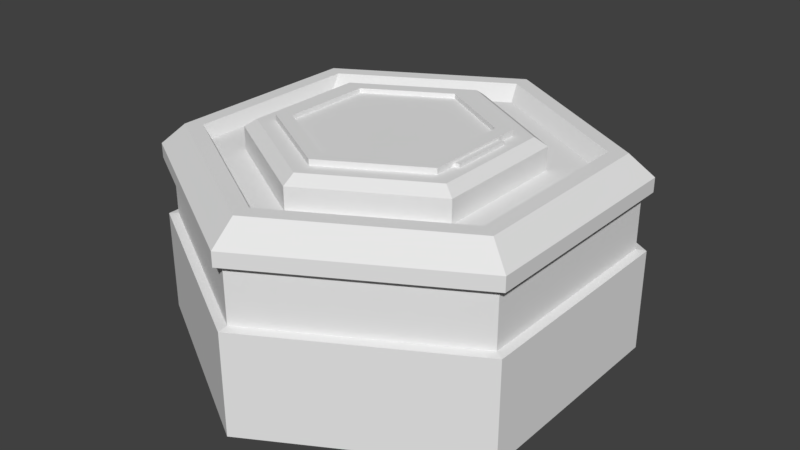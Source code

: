 # Source: base.blend  (saved by Blender 2.78.0; exported with 4.5.12 LTS)
import bpy
from mathutils import Matrix  # noqa: F401  (used for matrix-valued properties, if any)

bpy.ops.wm.read_factory_settings(use_empty=True)
scene = bpy.context.scene
scene.name = 'Scene'

# ---- collections
col_collection_1 = bpy.data.collections.new('Collection 1'); scene.collection.children.link(col_collection_1)

# ---- world
world_world = bpy.data.worlds.new('World'); scene.world = world_world
world_world.color = (0.05088, 0.05088, 0.05088)
world_world.use_sun_shadow = False
world_world.sun_shadow_jitter_overblur = 0.0
world_world.cycles.sampling_method = 'MANUAL'

# ---- meshes
me_cylinder_001 = bpy.data.meshes.new('Cylinder.001')
me_cylinder_001.from_pydata([(0.0, 1.0, -1.0), (0.0, 1.0, 1.0), (0.866, 0.5, -1.0), (0.866, 0.5, 1.0), (0.866, -0.5, -1.0), (0.866, -0.5, 1.0), (-8.742e-08, -1.0, -1.0), (-8.742e-08, -1.0, 1.0), (-0.866, -0.5, -1.0), (-0.866, -0.5, 1.0), (-0.866, 0.5, -1.0), (-0.866, 0.5, 1.0), (0.7415, 0.4281, 1.0), (-2.857e-09, 0.8562, 1.0), (0.7415, -0.4281, 1.0), (-7.771e-08, -0.8562, 1.0), (-0.7415, -0.4281, 1.0), (-0.7415, 0.4281, 1.0), (0.7415, 0.4281, 0.1924), (-2.857e-09, 0.8562, 0.1924), (0.7415, -0.4281, 0.1924), (-7.771e-08, -0.8562, 0.1924), (-0.7415, -0.4281, 0.1924), (-0.7415, 0.4281, 0.1924), (0.866, 0.2958, 0.5915), (0.866, 0.2958, -0.5915), (0.866, -0.2958, -0.5915), (0.866, -0.2958, 0.5915), (0.9239, 0.2958, 0.5915), (0.9239, 0.2958, -0.5915), (0.9239, -0.2958, -0.5915), (0.9239, -0.2958, 0.5915)], [], [(0, 1, 3, 2), (5, 4, 26, 27), (4, 5, 7, 6), (6, 7, 9, 8), (7, 5, 14, 15), (8, 9, 11, 10), (10, 11, 1, 0), (0, 2, 4, 6, 8, 10), (14, 12, 18, 20), (1, 11, 17, 13), (9, 7, 15, 16), (5, 3, 12, 14), (11, 9, 16, 17), (3, 1, 13, 12), (18, 19, 23, 22, 21, 20), (17, 16, 22, 23), (15, 14, 20, 21), (12, 13, 19, 18), (13, 17, 23, 19), (16, 15, 21, 22), (24, 27, 31, 28), (4, 2, 25, 26), (3, 5, 27, 24), (2, 3, 24, 25), (29, 28, 31, 30), (25, 24, 28, 29), (27, 26, 30, 31), (26, 25, 29, 30)])
me_cylinder_001.use_remesh_preserve_volume = False
me_cylinder_001.use_remesh_preserve_attributes = False
me_cylinder_001.use_mirror_vertex_groups = False
me_cylinder_001.update()
me_cylinder = bpy.data.meshes.new('Cylinder')
me_cylinder.from_pydata([(0.0, 1.0, -0.4371), (0.866, 0.5, -0.4371), (0.866, -0.5, -0.4371), (-8.742e-08, -1.0, -0.4371), (-0.866, -0.5, -0.4371), (-0.866, 0.5, -0.4371), (-3.701e-09, 0.8137, 0.4371), (0.7047, 0.4069, 0.4371), (0.7047, -0.4069, 0.4371), (-7.484e-08, -0.8137, 0.4371), (-0.7047, -0.4069, 0.4371), (-0.7047, 0.4069, 0.4371), (0.02607, 0.7397, 0.3761), (0.7308, 0.3328, 0.3761), (0.7308, -0.4809, 0.3761), (0.02607, -0.8878, 0.3761), (-0.6786, -0.4809, 0.3761), (-0.6786, 0.3328, 0.3761), (0.02607, 0.5254, 0.3761), (0.5452, 0.2257, 0.3761), (0.5452, -0.3738, 0.3761), (0.02607, -0.6736, 0.3761), (-0.4931, -0.3738, 0.3761), (-0.4931, 0.2257, 0.3761), (0.02607, 0.5254, 0.4756), (0.5452, 0.2257, 0.4756), (0.5452, -0.3738, 0.4756), (0.02607, -0.6736, 0.4756), (-0.4931, -0.3738, 0.4756), (-0.4931, 0.2257, 0.4756), (0.02607, 0.471, 0.5104), (0.4981, 0.1984, 0.5104), (0.4981, -0.3466, 0.5104), (0.02607, -0.6191, 0.5104), (-0.4459, -0.3466, 0.5104), (-0.4459, 0.1984, 0.5104), (0.02607, 0.3684, 0.5104), (0.4092, 0.1471, 0.5104), (0.4092, -0.2953, 0.5104), (0.02607, -0.5165, 0.5104), (-0.3571, -0.2953, 0.5104), (-0.3571, 0.1471, 0.5104), (0.02607, 0.3684, -0.1824), (0.4092, 0.1471, -0.1824), (0.4092, -0.2953, -0.1824), (0.02607, -0.5165, -0.1824), (-0.3571, -0.2953, -0.1824), (-0.3571, 0.1471, -0.1824), (-2.158e-09, 0.8914, 0.4371), (0.0, 1.0, 0.343), (0.866, 0.5, 0.343), (0.7719, 0.4457, 0.4371), (0.866, -0.5, 0.343), (0.7719, -0.4457, 0.4371), (-8.742e-08, -1.0, 0.343), (-8.008e-08, -0.8914, 0.4371), (-0.866, -0.5, 0.343), (-0.7719, -0.4457, 0.4371), (-0.866, 0.5, 0.343), (-0.7719, 0.4457, 0.4371), (0.0, 1.0, 0.2795), (0.0, 1.0, 0.0195), (0.866, 0.5, 0.0195), (0.866, 0.5, 0.2795), (-0.866, 0.5, 0.2795), (-0.866, 0.5, 0.0195), (0.866, -0.5, 0.0195), (0.866, -0.5, 0.2795), (-8.742e-08, -1.0, 0.0195), (-8.742e-08, -1.0, 0.2795), (-0.866, -0.5, 0.0195), (-0.866, -0.5, 0.2795), (-1.294e-09, 0.9566, 0.2739), (-1.294e-09, 0.9566, 0.02515), (0.8284, 0.4783, 0.02515), (0.8284, 0.4783, 0.2739), (-0.8284, 0.4783, 0.2739), (-0.8284, 0.4783, 0.02515), (0.8284, -0.4783, 0.02515), (0.8284, -0.4783, 0.2739), (-8.492e-08, -0.9566, 0.02515), (-8.492e-08, -0.9566, 0.2739), (-0.8284, -0.4783, 0.02515), (-0.8284, -0.4783, 0.2739)], [], [(65, 61, 0, 5), (51, 7, 8, 53), (53, 8, 9, 55), (55, 9, 10, 57), (1, 2, 3, 4, 5, 0), (57, 10, 11, 59), (59, 11, 6, 48), (66, 68, 3, 2), (7, 13, 14, 8), (61, 62, 1, 0), (68, 70, 4, 3), (62, 66, 2, 1), (70, 65, 5, 4), (12, 18, 19, 13), (10, 16, 17, 11), (8, 14, 15, 9), (6, 12, 13, 7), (11, 17, 12, 6), (9, 15, 16, 10), (22, 28, 29, 23), (17, 23, 18, 12), (15, 21, 22, 16), (13, 19, 20, 14), (16, 22, 23, 17), (14, 20, 21, 15), (29, 35, 30, 24), (20, 26, 27, 21), (18, 24, 25, 19), (23, 29, 24, 18), (21, 27, 28, 22), (19, 25, 26, 20), (34, 40, 41, 35), (27, 33, 34, 28), (25, 31, 32, 26), (28, 34, 35, 29), (26, 32, 33, 27), (24, 30, 31, 25), (41, 47, 42, 36), (32, 38, 39, 33), (30, 36, 37, 31), (35, 41, 36, 30), (33, 39, 40, 34), (31, 37, 38, 32), (42, 47, 46, 45, 44, 43), (39, 45, 46, 40), (37, 43, 44, 38), (40, 46, 47, 41), (38, 44, 45, 39), (36, 42, 43, 37), (49, 48, 51, 50), (50, 51, 53, 52), (52, 53, 55, 54), (54, 55, 57, 56), (56, 57, 59, 58), (58, 59, 48, 49), (48, 6, 7, 51), (56, 58, 64, 71), (71, 83, 81, 69), (50, 52, 67, 63), (61, 73, 74, 62), (54, 56, 71, 69), (64, 76, 83, 71), (49, 50, 63, 60), (60, 72, 76, 64), (52, 54, 69, 67), (62, 74, 78, 66), (58, 49, 60, 64), (63, 75, 72, 60), (83, 76, 77, 82), (75, 79, 78, 74), (81, 83, 82, 80), (72, 75, 74, 73), (79, 81, 80, 78), (76, 72, 73, 77), (65, 77, 73, 61), (70, 82, 77, 65), (69, 81, 79, 67), (68, 80, 82, 70), (67, 79, 75, 63), (66, 78, 80, 68)])
_uv = me_cylinder.uv_layers.new(name='UVMap')
_uv.uv.foreach_set('vector', [0.7978, 0.539, 0.7978, 0.7436, 0.8908, 0.7436, 0.8908, 0.539, 0.5317, 0.4402, 0.5317, 0.4561, 0.6751, 0.5393, 0.6888, 0.5314, 0.6888, 0.5314, 0.6751, 0.5393, 0.6751, 0.7058, 0.6888, 0.7137, 0.6888, 0.7137, 0.6751, 0.7058, 0.5317, 0.789, 0.5317, 0.8049, 0.5287, 0.5213, 0.449, 0.5675, 0.449, 0.66, 0.5287, 0.7063, 0.6084, 0.66, 0.6084, 0.5675, 0.5317, 0.8049, 0.5317, 0.789, 0.3883, 0.7058, 0.3746, 0.7137, 0.3746, 0.7137, 0.3883, 0.7058, 0.3883, 0.5393, 0.3746, 0.5314, 0.7049, 0.2453, 0.7049, 0.3476, 0.7978, 0.3476, 0.7978, 0.2453, 0.9908, 0.3985, 0.9784, 0.4107, 0.9784, 0.4939, 0.9908, 0.4817, 0.7978, 0.7436, 0.7978, 0.8459, 0.8908, 0.8459, 0.8908, 0.7436, 0.7049, 0.3476, 0.7049, 0.5522, 0.7978, 0.5522, 0.7978, 0.3476, 0.7049, 0.6545, 0.7049, 0.8591, 0.7976, 0.8591, 0.7976, 0.6545, 0.7049, 0.5522, 0.7049, 0.6545, 0.7978, 0.6545, 0.7978, 0.5522, 0.04853, 0.1243, 0.08629, 0.1462, 0.1919, 0.0849, 0.1919, 0.04107, 0.5422, 0.9848, 0.555, 1.0, 0.555, 0.8335, 0.5422, 0.8184, 0.8957, 0.2506, 0.8806, 0.2453, 0.7978, 0.3895, 0.8129, 0.3948, 0.9908, 0.232, 0.9784, 0.2442, 0.9784, 0.4107, 0.9908, 0.3985, 0.03283, 0.2878, 0.04853, 0.2908, 0.04853, 0.1243, 0.03283, 0.1213, 0.8129, 0.3948, 0.7978, 0.3895, 0.8806, 0.5337, 0.8957, 0.539, 0.9734, 0.6003, 0.9937, 0.6003, 0.9937, 0.539, 0.9734, 0.539, 0.04853, 0.2908, 0.08629, 0.2689, 0.08629, 0.1462, 0.04853, 0.1243, 0.3353, 0.2908, 0.2976, 0.2689, 0.1919, 0.3302, 0.1919, 0.374, 0.1919, 0.04107, 0.1919, 0.0849, 0.2976, 0.1462, 0.3353, 0.1243, 0.1919, 0.374, 0.1919, 0.3302, 0.08629, 0.2689, 0.04853, 0.2908, 0.3353, 0.1243, 0.2976, 0.1462, 0.2976, 0.2689, 0.3353, 0.2908, 0.8106, 0.2453, 0.8106, 0.2342, 0.7145, 0.1784, 0.7049, 0.184, 0.9734, 0.7843, 0.9937, 0.7843, 0.9937, 0.723, 0.9734, 0.723, 0.9734, 0.8456, 0.9937, 0.8456, 0.9937, 0.7843, 0.9734, 0.7843, 0.9734, 0.9683, 0.9937, 0.9683, 0.9937, 0.8456, 0.9734, 0.8456, 0.9734, 0.723, 0.9937, 0.723, 0.9937, 0.6003, 0.9734, 0.6003, 0.5422, 0.8184, 0.522, 0.8184, 0.522, 0.941, 0.5422, 0.941, 0.6592, 0.6957, 0.6355, 0.682, 0.5332, 0.7413, 0.5332, 0.7688, 0.9162, 0.06133, 0.9066, 0.0669, 0.9066, 0.1784, 0.9162, 0.184, 0.7049, 0.06132, 0.7145, 0.0669, 0.8106, 0.01114, 0.8106, 0.0, 0.9162, 0.184, 0.9066, 0.1784, 0.8106, 0.2342, 0.8106, 0.2453, 0.8106, 0.0, 0.8106, 0.01114, 0.9066, 0.0669, 0.9162, 0.06133, 0.7049, 0.184, 0.7145, 0.1784, 0.7145, 0.0669, 0.7049, 0.06132, 0.2969, 0.8184, 0.1559, 0.8184, 0.1559, 0.8636, 0.2969, 0.8636, 0.5332, 0.4765, 0.5332, 0.504, 0.6355, 0.5633, 0.6592, 0.5496, 0.4073, 0.6957, 0.431, 0.682, 0.431, 0.5633, 0.4073, 0.5496, 0.5332, 0.7688, 0.5332, 0.7413, 0.431, 0.682, 0.4073, 0.6957, 0.6592, 0.5496, 0.6355, 0.5633, 0.6355, 0.682, 0.6592, 0.6957, 0.4073, 0.5496, 0.431, 0.5633, 0.5332, 0.504, 0.5332, 0.4765, 0.0, 0.9541, 0.07797, 0.9994, 0.1559, 0.9541, 0.1559, 0.8636, 0.07797, 0.8184, 1.819e-08, 0.8636, 0.3419, 0.9601, 0.3419, 0.8184, 0.2969, 0.8184, 0.2969, 0.9601, 0.2969, 0.9541, 0.1559, 0.9541, 0.1559, 0.9994, 0.2969, 0.9994, 0.432, 0.8184, 0.432, 0.9598, 0.522, 0.9598, 0.522, 0.8184, 0.432, 0.9601, 0.432, 0.8184, 0.3419, 0.8184, 0.3419, 0.9601, 0.2969, 0.8636, 0.1559, 0.8636, 0.1559, 0.9541, 0.2969, 0.9541, 0.0, 0.1023, 0.01914, 0.1134, 0.1762, 0.02223, 0.1762, 0.0, 0.9871, 0.0, 0.9667, 0.01111, 0.9667, 0.1935, 0.9871, 0.2046, 0.3525, 0.1023, 0.3333, 0.1134, 0.3333, 0.2958, 0.3525, 0.3069, 0.9605, 0.6413, 0.9414, 0.6524, 0.9414, 0.8348, 0.9605, 0.8459, 0.1762, 0.4092, 0.1762, 0.387, 0.01914, 0.2958, 3.639e-08, 0.3069, 0.9593, 0.5389, 0.9784, 0.5277, 0.9784, 0.3454, 0.9593, 0.3343, 0.3746, 0.5314, 0.3883, 0.5393, 0.5317, 0.4561, 0.5317, 0.4402, 0.9605, 0.8459, 0.9605, 0.9482, 0.9734, 0.9482, 0.9734, 0.8459, 0.1762, 0.8184, 0.1762, 0.8095, 0.007653, 0.7116, 3.639e-08, 0.7161, 0.9871, 0.0, 0.9871, 0.2046, 1.0, 0.2046, 1.0, 0.0, 0.7049, 0.1023, 0.6973, 0.1067, 0.6973, 0.3024, 0.7049, 0.3069, 0.9605, 0.6413, 0.9605, 0.8459, 0.9734, 0.8459, 0.9734, 0.6413, 0.3525, 0.7161, 0.3448, 0.7116, 0.1762, 0.8095, 0.1762, 0.8184, 0.9593, 0.3343, 0.9593, 0.232, 0.9463, 0.232, 0.9463, 0.3343, 0.3525, 0.5115, 0.3448, 0.5159, 0.3448, 0.7116, 0.3525, 0.7161, 0.9605, 0.539, 0.9605, 0.6413, 0.9734, 0.6413, 0.9734, 0.539, 0.7049, 0.3069, 0.6973, 0.3024, 0.5287, 0.4003, 0.5287, 0.4092, 0.9593, 0.5389, 0.9593, 0.3343, 0.9463, 0.3343, 0.9463, 0.5389, 0.1762, 0.4092, 0.1762, 0.4181, 0.3448, 0.5159, 0.3525, 0.5115, 0.8908, 0.8325, 0.8908, 0.9304, 0.9414, 0.9304, 0.9414, 0.8325, 0.9162, 6.097e-09, 0.9162, 0.1957, 0.9667, 0.1957, 0.9667, 0.0, 0.8908, 0.6368, 0.8908, 0.8325, 0.9414, 0.8325, 0.9414, 0.6368, 0.9463, 0.3432, 0.9463, 0.2453, 0.8957, 0.2453, 0.8957, 0.3432, 0.8908, 0.539, 0.8908, 0.6368, 0.9414, 0.6368, 0.9414, 0.539, 0.9463, 0.5389, 0.9463, 0.3432, 0.8957, 0.3432, 0.8957, 0.5389, 0.5287, 0.0, 0.5287, 0.008884, 0.6973, 0.1067, 0.7049, 0.1023, 0.3525, 0.1023, 0.3601, 0.1067, 0.5287, 0.008884, 0.5287, 0.0, 3.639e-08, 0.7161, 0.007653, 0.7116, 0.007653, 0.5159, 0.0, 0.5115, 0.3525, 0.3069, 0.3601, 0.3024, 0.3601, 0.1067, 0.3525, 0.1023, 0.0, 0.5115, 0.007653, 0.5159, 0.1762, 0.4181, 0.1762, 0.4092, 0.5287, 0.4092, 0.5287, 0.4003, 0.3601, 0.3024, 0.3525, 0.3069])
me_cylinder.use_remesh_preserve_volume = False
me_cylinder.use_remesh_preserve_attributes = False
me_cylinder.use_mirror_vertex_groups = False
me_cylinder.update()

# ---- objects
ob_cylinder_001 = bpy.data.objects.new('Cylinder.001', me_cylinder_001)
ob_cylinder = bpy.data.objects.new('Cylinder', me_cylinder)

# ---- transforms, parenting, visibility, modifiers, constraints
ob_cylinder_001.location = (0.0254, -0.07619, 0.511)
ob_cylinder_001.scale = (0.4653, 0.4653, 0.02501)
ob_cylinder_001.lineart.crease_threshold = 0.0
ob_cylinder.location = (0.0, 0.0, 0.0)
ob_cylinder.lineart.crease_threshold = 0.0

# ---- collection membership
col_collection_1.objects.link(ob_cylinder_001)
col_collection_1.objects.link(ob_cylinder)

# ---- scene / render settings (as saved in the file)
scene.frame_start = 1; scene.frame_end = 250; scene.frame_set(1)
scene.render.engine = 'BLENDER_EEVEE_NEXT'
scene.render.resolution_percentage = 50
scene.render.dither_intensity = 0.0
scene.cycles.use_denoising = False
scene.cycles.samples = 128
scene.cycles.sampling_pattern = 'TABULATED_SOBOL'
scene.cycles.light_sampling_threshold = 0.0
scene.cycles.use_adaptive_sampling = False
scene.cycles.use_light_tree = False
scene.cycles.blur_glossy = 0.0
scene.cycles.sample_clamp_indirect = 0.0
scene.view_settings.view_transform = 'Standard'
bpy.context.view_layer.update()

# ---- added for rendering (the .blend has no active camera and no usable light): camera, sun
cam_auto = bpy.data.cameras.new('AutoCamera')
cam_auto.lens = 50.0
cam_auto.sensor_width = 36.0
cam_auto.clip_end = 1000.0
ob_auto_camera = bpy.data.objects.new('AutoCamera', cam_auto)
scene.collection.objects.link(ob_auto_camera)
ob_auto_camera.location = (2.60822, -3.12986, 2.13602)
ob_auto_camera.rotation_euler = (1.09748, -7.21219e-08, 0.694738)
scene.camera = ob_auto_camera
light_auto_sun = bpy.data.lights.new('AutoSun', 'SUN')
light_auto_sun.energy = 3.0
light_auto_sun.angle = 0.0523599
ob_auto_sun = bpy.data.objects.new('AutoSun', light_auto_sun)
scene.collection.objects.link(ob_auto_sun)
ob_auto_sun.rotation_euler = (0.872665, 0.174533, 0.523599)
bpy.context.view_layer.update()
